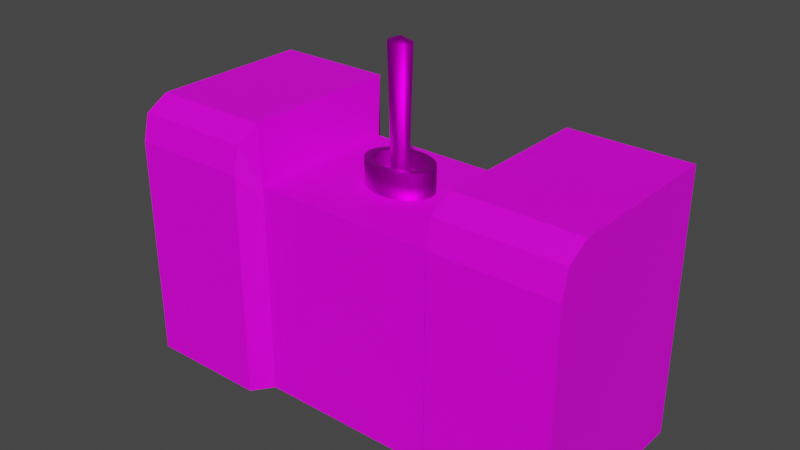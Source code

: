 # Source: 01_startButton.blend  (saved by Blender 3.2.14; exported with 4.5.12 LTS)
import bpy
from mathutils import Matrix  # noqa: F401  (used for matrix-valued properties, if any)

bpy.ops.wm.read_factory_settings(use_empty=True)
scene = bpy.context.scene
scene.name = 'Scene'

# ---- collections
col_collection = bpy.data.collections.new('Collection'); scene.collection.children.link(col_collection)

# ---- images (referenced by path relative to the original .blend; pixels are not part of the script)
import os
ASSET_DIR = os.environ.get("B2B_ASSET_DIR", "")  # directory of the original .blend (textures are referenced by path, not embedded)
HERE = os.path.dirname(os.path.abspath(__file__))  # packed textures are extracted next to this script under _unpacked/

def load_image(name, relpath, width, height, colorspace="sRGB"):
    """Load a texture the original file referenced (path relative to the .blend, or extracted next to this script)."""
    p = next((c for c in (os.path.join(HERE, relpath), os.path.join(ASSET_DIR, relpath)) if relpath and os.path.exists(c)), "")
    if p:
        img = bpy.data.images.load(p, check_existing=True)
        img.name = name
    else:  # same state as the original file: an image datablock whose file is absent (Cycles renders it pink)
        img = bpy.data.images.new(name, width, height)
        img.source = "FILE"
        img.filepath = "//" + (relpath or name)
    img.colorspace_settings.name = colorspace
    return img
img_texture_startbutton_01_png_001 = load_image('texture_startbutton_01.png.001', 'texture_startbutton_01.png', 1024, 1024, 'sRGB')

# ---- materials (node trees are filled in below, after node groups)
mat_metallic = bpy.data.materials.new('Metallic')
mat_metallic.use_transparent_shadow = False
mat_material = bpy.data.materials.new('Material')
mat_material.use_transparent_shadow = False

# ---- material node trees
mat_metallic.use_nodes = True; mat_metallic.node_tree.nodes.clear()
_N = mat_metallic.node_tree.nodes; _L = mat_metallic.node_tree.links
n0 = _N.new('ShaderNodeBsdfPrincipled'); n0.name = 'Principled BSDF'; n0.location = (10, 300)
n0.distribution = 'GGX'
n0.subsurface_method = 'RANDOM_WALK_SKIN'
n0.inputs[1].default_value = 1.0
n0.inputs[3].default_value = 1.45
n0.inputs[27].default_value = (0.0, 0.0, 0.0, 1.0)
n0.inputs[28].default_value = 1.0
n1 = _N.new('ShaderNodeOutputMaterial'); n1.name = 'Material Output'; n1.location = (300, 300)
n2 = _N.new('ShaderNodeTexImage'); n2.name = 'Image Texture'; n2.location = (-310, 269)
n2.image = img_texture_startbutton_01_png_001
_L.new(n0.outputs[0], n1.inputs[0])
_L.new(n2.outputs[0], n0.inputs[0])
n1.is_active_output = True
mat_material.use_nodes = True; mat_material.node_tree.nodes.clear()
_N = mat_material.node_tree.nodes; _L = mat_material.node_tree.links
n0 = _N.new('ShaderNodeBsdfPrincipled'); n0.name = 'Principled BSDF'; n0.location = (10, 300)
n0.distribution = 'GGX'
n0.subsurface_method = 'RANDOM_WALK_SKIN'
n0.inputs[3].default_value = 1.45
n0.inputs[13].default_value = 0.23
n0.inputs[27].default_value = (0.0, 0.0, 0.0, 1.0)
n0.inputs[28].default_value = 1.0
n1 = _N.new('ShaderNodeOutputMaterial'); n1.name = 'Material Output'; n1.location = (300, 300)
n2 = _N.new('ShaderNodeTexImage'); n2.name = 'Image Texture'; n2.location = (-367, 229)
n2.image = img_texture_startbutton_01_png_001
_L.new(n0.outputs[0], n1.inputs[0])
_L.new(n2.outputs[0], n0.inputs[0])
n1.is_active_output = True

# ---- world
world_world = bpy.data.worlds.new('World'); scene.world = world_world
world_world.use_nodes = True; world_world.node_tree.nodes.clear()
_N = world_world.node_tree.nodes; _L = world_world.node_tree.links
n0 = _N.new('ShaderNodeOutputWorld'); n0.name = 'World Output'; n0.location = (300, 300)
n1 = _N.new('ShaderNodeBackground'); n1.name = 'Background'; n1.location = (10, 300)
n1.inputs[0].default_value = (0.05088, 0.05088, 0.05088, 1.0)
_L.new(n1.outputs[0], n0.inputs[0])
n0.is_active_output = True
world_world.color = (0.05088, 0.05088, 0.05088)
world_world.use_sun_shadow = False
world_world.sun_shadow_jitter_overblur = 0.0

# ---- meshes
me_startbutton = bpy.data.meshes.new('startButton')
me_startbutton.from_pydata([(-0.7662, -0.8179, 1.791), (-0.7713, -0.8175, 1.791), (-0.7714, -0.8069, 1.485), (-0.7714, -0.8069, 1.79), (-0.7647, -0.8075, 1.485), (-0.7647, -0.8075, 1.79), (-0.7581, -0.8097, 1.485), (-0.7581, -0.8097, 1.79), (-0.7521, -0.8134, 1.485), (-0.7521, -0.8134, 1.79), (-0.7468, -0.8185, 1.485), (-0.7468, -0.8185, 1.79), (-0.7424, -0.8247, 1.485), (-0.7424, -0.8247, 1.79), (-0.7391, -0.8319, 1.485), (-0.7391, -0.8319, 1.79), (-0.7371, -0.8398, 1.485), (-0.7371, -0.8398, 1.79), (-0.7363, -0.8481, 1.485), (-0.7363, -0.8481, 1.79), (-0.7369, -0.8563, 1.485), (-0.7369, -0.8563, 1.79), (-0.7387, -0.8643, 1.485), (-0.7387, -0.8643, 1.79), (-0.7419, -0.8718, 1.485), (-0.7419, -0.8718, 1.79), (-0.7461, -0.8783, 1.485), (-0.7461, -0.8783, 1.79), (-0.7513, -0.8838, 1.485), (-0.7513, -0.8838, 1.79), (-0.7572, -0.8879, 1.485), (-0.7572, -0.8879, 1.79), (-0.7637, -0.8905, 1.485), (-0.7637, -0.8905, 1.79), (-0.7704, -0.8915, 1.485), (-0.7704, -0.8915, 1.79), (-0.7772, -0.8909, 1.485), (-0.7772, -0.8909, 1.79), (-0.7837, -0.8887, 1.485), (-0.7837, -0.8887, 1.79), (-0.7898, -0.885, 1.485), (-0.7898, -0.885, 1.79), (-0.7951, -0.8799, 1.485), (-0.7951, -0.8799, 1.79), (-0.7994, -0.8737, 1.485), (-0.7994, -0.8737, 1.79), (-0.8027, -0.8664, 1.485), (-0.8027, -0.8664, 1.79), (-0.8048, -0.8586, 1.485), (-0.8048, -0.8586, 1.79), (-0.8056, -0.8503, 1.485), (-0.8056, -0.8503, 1.79), (-0.805, -0.8421, 1.485), (-0.805, -0.8421, 1.79), (-0.8031, -0.8341, 1.485), (-0.8031, -0.8341, 1.79), (-0.8, -0.8266, 1.485), (-0.8, -0.8266, 1.79), (-0.7958, -0.8201, 1.485), (-0.7958, -0.8201, 1.79), (-0.7906, -0.8146, 1.485), (-0.7906, -0.8146, 1.79), (-0.7846, -0.8105, 1.485), (-0.7846, -0.8105, 1.79), (-0.7782, -0.8079, 1.485), (-0.7782, -0.8079, 1.79), (-0.7613, -0.8195, 1.791), (-0.7568, -0.8223, 1.791), (-0.7528, -0.8261, 1.791), (-0.7495, -0.8309, 1.791), (-0.7471, -0.8363, 1.791), (-0.7455, -0.8422, 1.791), (-0.745, -0.8483, 1.791), (-0.7454, -0.8546, 1.791), (-0.7468, -0.8606, 1.791), (-0.7491, -0.8661, 1.791), (-0.7523, -0.871, 1.791), (-0.7562, -0.8751, 1.791), (-0.7606, -0.8782, 1.791), (-0.7655, -0.8802, 1.791), (-0.7706, -0.8809, 1.791), (-0.7756, -0.8805, 1.791), (-0.7805, -0.8788, 1.791), (-0.785, -0.8761, 1.791), (-0.789, -0.8722, 1.791), (-0.7923, -0.8675, 1.791), (-0.7948, -0.8621, 1.791), (-0.7963, -0.8562, 1.791), (-0.7969, -0.8501, 1.791), (-0.7965, -0.8438, 1.791), (-0.7951, -0.8378, 1.791), (-0.7927, -0.8323, 1.791), (-0.7896, -0.8274, 1.791), (-0.7857, -0.8233, 1.791), (-0.7812, -0.8202, 1.791), (-0.7764, -0.8182, 1.791), (-0.7713, -0.8175, 1.674), (-0.7764, -0.8182, 1.674), (-0.7812, -0.8202, 1.674), (-0.7857, -0.8233, 1.674), (-0.7896, -0.8274, 1.674), (-0.7927, -0.8323, 1.674), (-0.7951, -0.8378, 1.674), (-0.7965, -0.8438, 1.674), (-0.7969, -0.8501, 1.674), (-0.7963, -0.8562, 1.674), (-0.7948, -0.8621, 1.674), (-0.7923, -0.8675, 1.674), (-0.789, -0.8722, 1.674), (-0.785, -0.8761, 1.674), (-0.7805, -0.8788, 1.674), (-0.7756, -0.8805, 1.674), (-0.7706, -0.8809, 1.674), (-0.7655, -0.8802, 1.674), (-0.7606, -0.8782, 1.674), (-0.7562, -0.8751, 1.674), (-0.7523, -0.871, 1.674), (-0.7491, -0.8661, 1.674), (-0.7468, -0.8606, 1.674), (-0.7454, -0.8546, 1.674), (-0.745, -0.8483, 1.674), (-0.7455, -0.8422, 1.674), (-0.7471, -0.8363, 1.674), (-0.7495, -0.8309, 1.674), (-0.7528, -0.8261, 1.674), (-0.7568, -0.8223, 1.674), (-0.7613, -0.8195, 1.674), (-0.7662, -0.8179, 1.674), (-0.7712, -0.827, 1.674), (-0.7747, -0.8275, 1.674), (-0.7781, -0.8289, 1.674), (-0.7812, -0.8311, 1.674), (-0.784, -0.8339, 1.674), (-0.7862, -0.8374, 1.674), (-0.7878, -0.8412, 1.674), (-0.7888, -0.8455, 1.674), (-0.7891, -0.8498, 1.674), (-0.7887, -0.8541, 1.674), (-0.7876, -0.8583, 1.674), (-0.7859, -0.862, 1.674), (-0.7836, -0.8653, 1.674), (-0.7808, -0.868, 1.674), (-0.7776, -0.87, 1.674), (-0.7742, -0.8711, 1.674), (-0.7707, -0.8714, 1.674), (-0.7671, -0.8709, 1.674), (-0.7637, -0.8695, 1.674), (-0.7606, -0.8673, 1.674), (-0.7579, -0.8645, 1.674), (-0.7557, -0.861, 1.674), (-0.754, -0.8571, 1.674), (-0.753, -0.8529, 1.674), (-0.7527, -0.8486, 1.674), (-0.7531, -0.8443, 1.674), (-0.7542, -0.8401, 1.674), (-0.756, -0.8364, 1.674), (-0.7583, -0.8331, 1.674), (-0.761, -0.8304, 1.674), (-0.7642, -0.8284, 1.674), (-0.7676, -0.8273, 1.674), (-0.7712, -0.827, 1.47), (-0.7747, -0.8275, 1.47), (-0.7781, -0.8289, 1.47), (-0.7812, -0.8311, 1.47), (-0.784, -0.8339, 1.47), (-0.7862, -0.8374, 1.47), (-0.7878, -0.8412, 1.47), (-0.7888, -0.8455, 1.47), (-0.7891, -0.8498, 1.47), (-0.7887, -0.8541, 1.47), (-0.7876, -0.8583, 1.47), (-0.7859, -0.862, 1.47), (-0.7836, -0.8653, 1.47), (-0.7808, -0.868, 1.47), (-0.7776, -0.87, 1.47), (-0.7742, -0.8711, 1.47), (-0.7707, -0.8714, 1.47), (-0.7671, -0.8709, 1.47), (-0.7637, -0.8695, 1.47), (-0.7606, -0.8673, 1.47), (-0.7579, -0.8645, 1.47), (-0.7557, -0.861, 1.47), (-0.754, -0.8571, 1.47), (-0.753, -0.8529, 1.47), (-0.7527, -0.8486, 1.47), (-0.7531, -0.8443, 1.47), (-0.7542, -0.8401, 1.47), (-0.756, -0.8364, 1.47), (-0.7583, -0.8331, 1.47), (-0.761, -0.8304, 1.47), (-0.7642, -0.8284, 1.47), (-0.7676, -0.8273, 1.47), (-0.777, -0.8568, 1.589), (-0.7646, -0.8564, 1.589), (-0.7771, -0.8417, 1.589), (-0.7647, -0.8413, 1.589), (-0.7708, -0.8491, 2.633), (-0.7707, -0.8599, 1.589), (-0.771, -0.8383, 1.589), (-0.7621, -0.838, 2.595), (-0.7797, -0.8494, 1.589), (-0.762, -0.8488, 1.589), (-0.7798, -0.8386, 2.595), (-0.771, -0.8337, 2.595), (-0.7582, -0.8487, 2.595), (-0.7619, -0.8596, 2.595), (-0.7707, -0.8645, 2.595), (-0.7796, -0.8602, 2.595), (-0.7835, -0.8495, 2.595), (-0.9447, -0.6864, 0.4157), (-0.9447, -0.6864, 0.4342), (-0.9414, -0.6863, 0.425), (-0.9433, -0.6864, 0.4117), (-0.9452, -0.6864, 0.425), (-0.942, -0.6864, 0.4342), (-0.942, -0.6864, 0.4157), (-0.9433, -0.6864, 0.4382), (-0.9485, -0.6956, 0.425), (-0.9469, -0.6955, 0.4502), (-0.9433, -0.6955, 0.461), (-0.9397, -0.6954, 0.4502), (-0.9381, -0.6954, 0.425), (-0.9433, -0.6955, 0.3889), (-0.9469, -0.6955, 0.3997), (-0.9387, -0.6865, 0.425), (-0.9433, -0.6866, 0.3926), (-0.9397, -0.6954, 0.3997), (-0.9433, -0.6866, 0.4573), (-0.9466, -0.6866, 0.4023), (-0.9466, -0.6866, 0.4476), (-0.948, -0.6866, 0.425), (-0.9401, -0.6865, 0.4476), (-0.9401, -0.6865, 0.4023)], [], [(41, 39, 82, 83), (2, 3, 5, 4), (57, 55, 90, 91), (4, 5, 7, 6), (19, 17, 71, 72), (6, 7, 9, 8), (35, 33, 79, 80), (8, 9, 11, 10), (51, 49, 87, 88), (10, 11, 13, 12), (13, 11, 68, 69), (12, 13, 15, 14), (29, 27, 76, 77), (14, 15, 17, 16), (45, 43, 84, 85), (16, 17, 19, 18), (61, 59, 92, 93), (18, 19, 21, 20), (3, 65, 95, 1), (20, 21, 23, 22), (7, 5, 0, 66), (22, 23, 25, 24), (23, 21, 73, 74), (24, 25, 27, 26), (39, 37, 81, 82), (26, 27, 29, 28), (55, 53, 89, 90), (28, 29, 31, 30), (17, 15, 70, 71), (30, 31, 33, 32), (33, 31, 78, 79), (32, 33, 35, 34), (49, 47, 86, 87), (34, 35, 37, 36), (65, 63, 94, 95), (36, 37, 39, 38), (11, 9, 67, 68), (38, 39, 41, 40), (27, 25, 75, 76), (40, 41, 43, 42), (43, 41, 83, 84), (42, 43, 45, 44), (59, 57, 91, 92), (44, 45, 47, 46), (21, 19, 72, 73), (46, 47, 49, 48), (37, 35, 80, 81), (48, 49, 51, 50), (53, 51, 88, 89), (50, 51, 53, 52), (5, 3, 1, 0), (52, 53, 55, 54), (15, 13, 69, 70), (54, 55, 57, 56), (31, 29, 77, 78), (56, 57, 59, 58), (47, 45, 85, 86), (58, 59, 61, 60), (63, 61, 93, 94), (60, 61, 63, 62), (25, 23, 74, 75), (9, 7, 66, 67), (62, 63, 65, 64), (70, 69, 123, 122), (64, 65, 3, 2), (119, 120, 152, 151), (78, 77, 115, 114), (86, 85, 107, 106), (94, 93, 99, 98), (67, 66, 126, 125), (75, 74, 118, 117), (83, 82, 110, 109), (91, 90, 102, 101), (72, 71, 121, 120), (80, 79, 113, 112), (88, 87, 105, 104), (69, 68, 124, 123), (77, 76, 116, 115), (85, 84, 108, 107), (93, 92, 100, 99), (66, 0, 127, 126), (74, 73, 119, 118), (82, 81, 111, 110), (1, 95, 97, 96), (90, 89, 103, 102), (95, 94, 98, 97), (71, 70, 122, 121), (79, 78, 114, 113), (87, 86, 106, 105), (68, 67, 125, 124), (76, 75, 117, 116), (84, 83, 109, 108), (92, 91, 101, 100), (0, 1, 96, 127), (73, 72, 120, 119), (81, 80, 112, 111), (89, 88, 104, 103), (154, 155, 187, 186), (106, 107, 139, 138), (120, 121, 153, 152), (107, 108, 140, 139), (121, 122, 154, 153), (108, 109, 141, 140), (122, 123, 155, 154), (109, 110, 142, 141), (96, 97, 129, 128), (123, 124, 156, 155), (110, 111, 143, 142), (97, 98, 130, 129), (124, 125, 157, 156), (111, 112, 144, 143), (98, 99, 131, 130), (125, 126, 158, 157), (112, 113, 145, 144), (99, 100, 132, 131), (126, 127, 159, 158), (113, 114, 146, 145), (100, 101, 133, 132), (127, 96, 128, 159), (114, 115, 147, 146), (101, 102, 134, 133), (115, 116, 148, 147), (102, 103, 135, 134), (116, 117, 149, 148), (103, 104, 136, 135), (117, 118, 150, 149), (104, 105, 137, 136), (118, 119, 151, 150), (105, 106, 138, 137), (141, 142, 174, 173), (128, 129, 161, 160), (155, 156, 188, 187), (142, 143, 175, 174), (129, 130, 162, 161), (156, 157, 189, 188), (143, 144, 176, 175), (130, 131, 163, 162), (157, 158, 190, 189), (144, 145, 177, 176), (131, 132, 164, 163), (158, 159, 191, 190), (145, 146, 178, 177), (132, 133, 165, 164), (159, 128, 160, 191), (146, 147, 179, 178), (133, 134, 166, 165), (147, 148, 180, 179), (134, 135, 167, 166), (148, 149, 181, 180), (135, 136, 168, 167), (149, 150, 182, 181), (136, 137, 169, 168), (150, 151, 183, 182), (137, 138, 170, 169), (151, 152, 184, 183), (138, 139, 171, 170), (152, 153, 185, 184), (139, 140, 172, 171), (153, 154, 186, 185), (140, 141, 173, 172), (193, 205, 206, 197), (195, 199, 204, 201), (201, 204, 205, 193), (196, 206, 205, 204), (203, 196, 204, 199), (208, 207, 206, 196), (192, 207, 208, 200), (200, 208, 202, 194), (202, 208, 196, 203), (198, 203, 199, 195), (194, 202, 203, 198), (197, 206, 207, 192), (212, 225, 228, 209), (216, 227, 231, 214), (210, 229, 227, 216), (221, 224, 231, 220), (217, 230, 228, 223), (209, 228, 230, 213), (218, 229, 230, 217), (220, 231, 227, 219), (222, 225, 232, 226), (215, 232, 225, 212), (211, 224, 232, 215), (214, 231, 224, 211), (226, 232, 224, 221), (219, 227, 229, 218), (223, 228, 225, 222), (213, 230, 229, 210)])
me_startbutton.polygons.foreach_set('use_smooth', [1, 1, 1, 1, 1, 1, 1, 1, 1, 1, 1, 1, 1, 1, 1, 1, 1, 1, 1, 1, 1, 1, 1, 1, 1, 1, 1, 1, 1, 1, 1, 1, 1, 1, 1, 1, 1, 1, 1, 1, 1, 1, 1, 1, 1, 1, 1, 1, 1, 1, 1, 1, 1, 1, 1, 1, 1, 1, 1, 1, 1, 1, 1, 1, 1, 1, 1, 1, 1, 1, 1, 1, 1, 1, 1, 1, 1, 1, 1, 1, 1, 1, 1, 1, 1, 1, 1, 1, 1, 1, 1, 1, 1, 1, 1, 1, 1, 1, 1, 1, 1, 1, 1, 1, 1, 1, 1, 1, 1, 1, 1, 1, 1, 1, 1, 1, 1, 1, 1, 1, 1, 1, 1, 1, 1, 1, 1, 1, 1, 1, 1, 1, 1, 1, 1, 1, 1, 1, 1, 1, 1, 1, 1, 1, 1, 1, 1, 1, 1, 1, 1, 1, 1, 1, 1, 1, 1, 1, 1, 1, 1, 1, 1, 1, 1, 1, 1, 1, 1, 1, 1, 1, 0, 0, 0, 0, 0, 0, 0, 0, 0, 0, 0, 0, 0, 0, 0, 0])
me_startbutton.polygons.foreach_set('material_index', [0, 0, 0, 0, 0, 0, 0, 0, 0, 0, 0, 0, 0, 0, 0, 0, 0, 0, 0, 0, 0, 0, 0, 0, 0, 0, 0, 0, 0, 0, 0, 0, 0, 0, 0, 0, 0, 0, 0, 0, 0, 0, 0, 0, 0, 0, 0, 0, 0, 0, 0, 0, 0, 0, 0, 0, 0, 0, 0, 0, 0, 0, 0, 0, 0, 0, 0, 0, 0, 0, 0, 0, 0, 0, 0, 0, 0, 0, 0, 0, 0, 0, 0, 0, 0, 0, 0, 0, 0, 0, 0, 0, 0, 0, 0, 0, 0, 0, 0, 0, 0, 0, 0, 0, 0, 0, 0, 0, 0, 0, 0, 0, 0, 0, 0, 0, 0, 0, 0, 0, 0, 0, 0, 0, 0, 0, 0, 0, 0, 0, 0, 0, 0, 0, 0, 0, 0, 0, 0, 0, 0, 0, 0, 0, 0, 0, 0, 0, 0, 0, 0, 0, 0, 0, 0, 0, 0, 0, 0, 0, 0, 0, 0, 0, 0, 0, 0, 0, 0, 0, 0, 0, 1, 1, 1, 1, 1, 1, 1, 1, 1, 1, 1, 1, 1, 1, 1, 1])
_uv = me_startbutton.uv_layers.new(name='UVMap')
_uv.uv.foreach_set('vector', [0.4781, 0.6972, 0.4844, 0.6972, 0.4844, 0.7093, 0.4781, 0.7093, 0.5969, 0.6543, 0.5969, 0.6972, 0.5906, 0.6972, 0.5906, 0.6543, 0.4281, 0.6972, 0.4344, 0.6972, 0.4344, 0.7093, 0.4281, 0.7093, 0.5906, 0.6543, 0.5906, 0.6972, 0.5844, 0.6972, 0.5844, 0.6543, 0.5469, 0.6972, 0.5531, 0.6972, 0.5531, 0.7093, 0.5469, 0.7093, 0.5844, 0.6543, 0.5844, 0.6972, 0.5781, 0.6972, 0.5781, 0.6543, 0.4969, 0.6972, 0.5031, 0.6972, 0.5031, 0.7093, 0.4969, 0.7093, 0.5781, 0.6543, 0.5781, 0.6972, 0.5719, 0.6972, 0.5719, 0.6543, 0.4469, 0.6972, 0.4531, 0.6972, 0.4531, 0.7093, 0.4469, 0.7093, 0.5719, 0.6543, 0.5719, 0.6972, 0.5656, 0.6972, 0.5656, 0.6543, 0.5656, 0.6972, 0.5719, 0.6972, 0.5719, 0.7093, 0.5656, 0.7093, 0.5656, 0.6543, 0.5656, 0.6972, 0.5594, 0.6972, 0.5594, 0.6543, 0.5156, 0.6972, 0.5219, 0.6972, 0.5219, 0.7093, 0.5156, 0.7093, 0.5594, 0.6543, 0.5594, 0.6972, 0.5531, 0.6972, 0.5531, 0.6543, 0.4656, 0.6972, 0.4719, 0.6972, 0.4719, 0.7093, 0.4656, 0.7093, 0.5531, 0.6543, 0.5531, 0.6972, 0.5469, 0.6972, 0.5469, 0.6543, 0.4156, 0.6972, 0.4219, 0.6972, 0.4219, 0.7093, 0.4156, 0.7093, 0.5469, 0.6543, 0.5469, 0.6972, 0.5406, 0.6972, 0.5406, 0.6543, 0.3969, 0.6972, 0.4031, 0.6972, 0.4031, 0.7093, 0.3969, 0.7093, 0.5406, 0.6543, 0.5406, 0.6972, 0.5344, 0.6972, 0.5344, 0.6543, 0.5844, 0.6972, 0.5906, 0.6972, 0.5906, 0.7093, 0.5844, 0.7093, 0.5344, 0.6543, 0.5344, 0.6972, 0.5281, 0.6972, 0.5281, 0.6543, 0.5344, 0.6972, 0.5406, 0.6972, 0.5406, 0.7093, 0.5344, 0.7093, 0.5281, 0.6543, 0.5281, 0.6972, 0.5219, 0.6972, 0.5219, 0.6543, 0.4844, 0.6972, 0.4906, 0.6972, 0.4906, 0.7093, 0.4844, 0.7093, 0.5219, 0.6543, 0.5219, 0.6972, 0.5156, 0.6972, 0.5156, 0.6543, 0.4344, 0.6972, 0.4406, 0.6972, 0.4406, 0.7093, 0.4344, 0.7093, 0.5156, 0.6543, 0.5156, 0.6972, 0.5094, 0.6972, 0.5094, 0.6543, 0.5531, 0.6972, 0.5594, 0.6972, 0.5594, 0.7093, 0.5531, 0.7093, 0.5094, 0.6543, 0.5094, 0.6972, 0.5031, 0.6972, 0.5031, 0.6543, 0.5031, 0.6972, 0.5094, 0.6972, 0.5094, 0.7093, 0.5031, 0.7093, 0.5031, 0.6543, 0.5031, 0.6972, 0.4969, 0.6972, 0.4969, 0.6543, 0.4531, 0.6972, 0.4594, 0.6972, 0.4594, 0.7093, 0.4531, 0.7093, 0.4969, 0.6543, 0.4969, 0.6972, 0.4906, 0.6972, 0.4906, 0.6543, 0.4031, 0.6972, 0.4094, 0.6972, 0.4094, 0.7093, 0.4031, 0.7093, 0.4906, 0.6543, 0.4906, 0.6972, 0.4844, 0.6972, 0.4844, 0.6543, 0.5719, 0.6972, 0.5781, 0.6972, 0.5781, 0.7093, 0.5719, 0.7093, 0.4844, 0.6543, 0.4844, 0.6972, 0.4781, 0.6972, 0.4781, 0.6543, 0.5219, 0.6972, 0.5281, 0.6972, 0.5281, 0.7093, 0.5219, 0.7093, 0.4781, 0.6543, 0.4781, 0.6972, 0.4719, 0.6972, 0.4719, 0.6543, 0.4719, 0.6972, 0.4781, 0.6972, 0.4781, 0.7093, 0.4719, 0.7093, 0.4719, 0.6543, 0.4719, 0.6972, 0.4656, 0.6972, 0.4656, 0.6543, 0.4219, 0.6972, 0.4281, 0.6972, 0.4281, 0.7093, 0.4219, 0.7093, 0.4656, 0.6543, 0.4656, 0.6972, 0.4594, 0.6972, 0.4594, 0.6543, 0.5406, 0.6972, 0.5469, 0.6972, 0.5469, 0.7093, 0.5406, 0.7093, 0.4594, 0.6543, 0.4594, 0.6972, 0.4531, 0.6972, 0.4531, 0.6543, 0.4906, 0.6972, 0.4969, 0.6972, 0.4969, 0.7093, 0.4906, 0.7093, 0.4531, 0.6543, 0.4531, 0.6972, 0.4469, 0.6972, 0.4469, 0.6543, 0.4406, 0.6972, 0.4469, 0.6972, 0.4469, 0.7093, 0.4406, 0.7093, 0.4469, 0.6543, 0.4469, 0.6972, 0.4406, 0.6972, 0.4406, 0.6543, 0.5906, 0.6972, 0.5969, 0.6972, 0.5969, 0.7093, 0.5906, 0.7093, 0.4406, 0.6543, 0.4406, 0.6972, 0.4344, 0.6972, 0.4344, 0.6543, 0.5594, 0.6972, 0.5656, 0.6972, 0.5656, 0.7093, 0.5594, 0.7093, 0.4344, 0.6543, 0.4344, 0.6972, 0.4281, 0.6972, 0.4281, 0.6543, 0.5094, 0.6972, 0.5156, 0.6972, 0.5156, 0.7093, 0.5094, 0.7093, 0.4281, 0.6543, 0.4281, 0.6972, 0.4219, 0.6972, 0.4219, 0.6543, 0.4594, 0.6972, 0.4656, 0.6972, 0.4656, 0.7093, 0.4594, 0.7093, 0.4219, 0.6543, 0.4219, 0.6972, 0.4156, 0.6972, 0.4156, 0.6543, 0.4094, 0.6972, 0.4156, 0.6972, 0.4156, 0.7093, 0.4094, 0.7093, 0.4156, 0.6543, 0.4156, 0.6972, 0.4094, 0.6972, 0.4094, 0.6543, 0.5281, 0.6972, 0.5344, 0.6972, 0.5344, 0.7093, 0.5281, 0.7093, 0.5781, 0.6972, 0.5844, 0.6972, 0.5844, 0.7093, 0.5781, 0.7093, 0.4094, 0.6543, 0.4094, 0.6972, 0.4031, 0.6972, 0.4031, 0.6543, 0.5594, 0.7093, 0.5656, 0.7093, 0.5656, 0.7285, 0.5594, 0.7285, 0.4031, 0.6543, 0.4031, 0.6972, 0.3969, 0.6972, 0.3969, 0.6543, 0.5406, 0.7285, 0.5469, 0.7285, 0.5469, 0.7347, 0.5406, 0.7347, 0.5094, 0.7093, 0.5156, 0.7093, 0.5156, 0.7285, 0.5094, 0.7285, 0.4594, 0.7093, 0.4656, 0.7093, 0.4656, 0.7285, 0.4594, 0.7285, 0.4094, 0.7093, 0.4156, 0.7093, 0.4156, 0.7285, 0.4094, 0.7285, 0.5781, 0.7093, 0.5844, 0.7093, 0.5844, 0.7285, 0.5781, 0.7285, 0.5281, 0.7093, 0.5344, 0.7093, 0.5344, 0.7285, 0.5281, 0.7285, 0.4781, 0.7093, 0.4844, 0.7093, 0.4844, 0.7285, 0.4781, 0.7285, 0.4281, 0.7093, 0.4344, 0.7093, 0.4344, 0.7285, 0.4281, 0.7285, 0.5469, 0.7093, 0.5531, 0.7093, 0.5531, 0.7285, 0.5469, 0.7285, 0.4969, 0.7093, 0.5031, 0.7093, 0.5031, 0.7285, 0.4969, 0.7285, 0.4469, 0.7093, 0.4531, 0.7093, 0.4531, 0.7285, 0.4469, 0.7285, 0.5656, 0.7093, 0.5719, 0.7093, 0.5719, 0.7285, 0.5656, 0.7285, 0.5156, 0.7093, 0.5219, 0.7093, 0.5219, 0.7285, 0.5156, 0.7285, 0.4656, 0.7093, 0.4719, 0.7093, 0.4719, 0.7285, 0.4656, 0.7285, 0.4156, 0.7093, 0.4219, 0.7093, 0.4219, 0.7285, 0.4156, 0.7285, 0.5844, 0.7093, 0.5906, 0.7093, 0.5906, 0.7285, 0.5844, 0.7285, 0.5344, 0.7093, 0.5406, 0.7093, 0.5406, 0.7285, 0.5344, 0.7285, 0.4844, 0.7093, 0.4906, 0.7093, 0.4906, 0.7285, 0.4844, 0.7285, 0.3969, 0.7093, 0.4031, 0.7093, 0.4031, 0.7285, 0.3969, 0.7285, 0.4344, 0.7093, 0.4406, 0.7093, 0.4406, 0.7285, 0.4344, 0.7285, 0.4031, 0.7093, 0.4094, 0.7093, 0.4094, 0.7285, 0.4031, 0.7285, 0.5531, 0.7093, 0.5594, 0.7093, 0.5594, 0.7285, 0.5531, 0.7285, 0.5031, 0.7093, 0.5094, 0.7093, 0.5094, 0.7285, 0.5031, 0.7285, 0.4531, 0.7093, 0.4594, 0.7093, 0.4594, 0.7285, 0.4531, 0.7285, 0.5719, 0.7093, 0.5781, 0.7093, 0.5781, 0.7285, 0.5719, 0.7285, 0.5219, 0.7093, 0.5281, 0.7093, 0.5281, 0.7285, 0.5219, 0.7285, 0.4719, 0.7093, 0.4781, 0.7093, 0.4781, 0.7285, 0.4719, 0.7285, 0.4219, 0.7093, 0.4281, 0.7093, 0.4281, 0.7285, 0.4219, 0.7285, 0.5906, 0.7093, 0.5969, 0.7093, 0.5969, 0.7285, 0.5906, 0.7285, 0.5406, 0.7093, 0.5469, 0.7093, 0.5469, 0.7285, 0.5406, 0.7285, 0.4906, 0.7093, 0.4969, 0.7093, 0.4969, 0.7285, 0.4906, 0.7285, 0.4406, 0.7093, 0.4469, 0.7093, 0.4469, 0.7285, 0.4406, 0.7285, 0.5594, 0.7347, 0.5656, 0.7347, 0.5656, 0.7415, 0.5594, 0.7415, 0.4594, 0.7285, 0.4656, 0.7285, 0.4656, 0.7347, 0.4594, 0.7347, 0.5469, 0.7285, 0.5531, 0.7285, 0.5531, 0.7347, 0.5469, 0.7347, 0.4656, 0.7285, 0.4719, 0.7285, 0.4719, 0.7347, 0.4656, 0.7347, 0.5531, 0.7285, 0.5594, 0.7285, 0.5594, 0.7347, 0.5531, 0.7347, 0.4719, 0.7285, 0.4781, 0.7285, 0.4781, 0.7347, 0.4719, 0.7347, 0.5594, 0.7285, 0.5656, 0.7285, 0.5656, 0.7347, 0.5594, 0.7347, 0.4781, 0.7285, 0.4844, 0.7285, 0.4844, 0.7347, 0.4781, 0.7347, 0.3968, 0.7285, 0.4031, 0.7285, 0.4031, 0.7347, 0.3968, 0.7347, 0.5656, 0.7285, 0.5719, 0.7285, 0.5719, 0.7347, 0.5656, 0.7347, 0.4844, 0.7285, 0.4906, 0.7285, 0.4906, 0.7347, 0.4844, 0.7347, 0.4031, 0.7285, 0.4093, 0.7285, 0.4093, 0.7347, 0.4031, 0.7347, 0.5719, 0.7285, 0.5781, 0.7285, 0.5781, 0.7347, 0.5719, 0.7347, 0.4906, 0.7285, 0.4969, 0.7285, 0.4969, 0.7347, 0.4906, 0.7347, 0.4093, 0.7285, 0.4156, 0.7285, 0.4156, 0.7347, 0.4093, 0.7347, 0.5781, 0.7285, 0.5844, 0.7285, 0.5844, 0.7347, 0.5781, 0.7347, 0.4969, 0.7285, 0.5031, 0.7285, 0.5031, 0.7347, 0.4969, 0.7347, 0.4156, 0.7285, 0.4218, 0.7285, 0.4218, 0.7347, 0.4156, 0.7347, 0.5844, 0.7285, 0.5906, 0.7285, 0.5906, 0.7347, 0.5844, 0.7347, 0.5031, 0.7285, 0.5094, 0.7285, 0.5094, 0.7347, 0.5031, 0.7347, 0.4218, 0.7285, 0.4281, 0.7285, 0.4281, 0.7347, 0.4218, 0.7347, 0.5906, 0.7285, 0.5969, 0.7285, 0.5969, 0.7347, 0.5906, 0.7347, 0.5094, 0.7285, 0.5156, 0.7285, 0.5156, 0.7347, 0.5094, 0.7347, 0.4281, 0.7285, 0.4344, 0.7285, 0.4344, 0.7347, 0.4281, 0.7347, 0.5156, 0.7285, 0.5219, 0.7285, 0.5219, 0.7347, 0.5156, 0.7347, 0.4344, 0.7285, 0.4406, 0.7285, 0.4406, 0.7347, 0.4344, 0.7347, 0.5219, 0.7285, 0.5281, 0.7285, 0.5281, 0.7347, 0.5219, 0.7347, 0.4406, 0.7285, 0.4469, 0.7285, 0.4469, 0.7347, 0.4406, 0.7347, 0.5281, 0.7285, 0.5344, 0.7285, 0.5344, 0.7347, 0.5281, 0.7347, 0.4469, 0.7285, 0.4531, 0.7285, 0.4531, 0.7347, 0.4469, 0.7347, 0.5344, 0.7285, 0.5406, 0.7285, 0.5406, 0.7347, 0.5344, 0.7347, 0.4531, 0.7285, 0.4594, 0.7285, 0.4594, 0.7347, 0.4531, 0.7347, 0.4781, 0.7347, 0.4844, 0.7347, 0.4844, 0.7415, 0.4781, 0.7415, 0.3969, 0.7347, 0.4031, 0.7347, 0.4031, 0.7415, 0.3969, 0.7415, 0.5656, 0.7347, 0.5719, 0.7347, 0.5719, 0.7415, 0.5656, 0.7415, 0.4844, 0.7347, 0.4906, 0.7347, 0.4906, 0.7415, 0.4844, 0.7415, 0.4031, 0.7347, 0.4094, 0.7347, 0.4094, 0.7415, 0.4031, 0.7415, 0.5719, 0.7347, 0.5781, 0.7347, 0.5781, 0.7415, 0.5719, 0.7415, 0.4906, 0.7347, 0.4969, 0.7347, 0.4969, 0.7415, 0.4906, 0.7415, 0.4094, 0.7347, 0.4156, 0.7347, 0.4156, 0.7415, 0.4094, 0.7415, 0.5781, 0.7347, 0.5844, 0.7347, 0.5844, 0.7415, 0.5781, 0.7415, 0.4969, 0.7347, 0.5031, 0.7347, 0.5031, 0.7415, 0.4969, 0.7415, 0.4156, 0.7347, 0.4219, 0.7347, 0.4219, 0.7415, 0.4156, 0.7415, 0.5844, 0.7347, 0.5906, 0.7347, 0.5906, 0.7415, 0.5844, 0.7415, 0.5031, 0.7347, 0.5094, 0.7347, 0.5094, 0.7415, 0.5031, 0.7415, 0.4219, 0.7347, 0.4281, 0.7347, 0.4281, 0.7415, 0.4219, 0.7415, 0.5906, 0.7347, 0.5969, 0.7347, 0.5969, 0.7415, 0.5906, 0.7415, 0.5094, 0.7347, 0.5156, 0.7347, 0.5156, 0.7415, 0.5094, 0.7415, 0.4281, 0.7347, 0.4344, 0.7347, 0.4344, 0.7415, 0.4281, 0.7415, 0.5156, 0.7347, 0.5219, 0.7347, 0.5219, 0.7415, 0.5156, 0.7415, 0.4344, 0.7347, 0.4406, 0.7347, 0.4406, 0.7415, 0.4344, 0.7415, 0.5219, 0.7347, 0.5281, 0.7347, 0.5281, 0.7415, 0.5219, 0.7415, 0.4406, 0.7347, 0.4469, 0.7347, 0.4469, 0.7415, 0.4406, 0.7415, 0.5281, 0.7347, 0.5344, 0.7347, 0.5344, 0.7415, 0.5281, 0.7415, 0.4469, 0.7347, 0.4531, 0.7347, 0.4531, 0.7415, 0.4469, 0.7415, 0.5344, 0.7347, 0.5406, 0.7347, 0.5406, 0.7415, 0.5344, 0.7415, 0.4531, 0.7347, 0.4594, 0.7347, 0.4594, 0.7415, 0.4531, 0.7415, 0.5406, 0.7347, 0.5469, 0.7347, 0.5469, 0.7415, 0.5406, 0.7415, 0.4594, 0.7347, 0.4656, 0.7347, 0.4656, 0.7415, 0.4594, 0.7415, 0.5469, 0.7347, 0.5531, 0.7347, 0.5531, 0.7415, 0.5469, 0.7415, 0.4656, 0.7347, 0.4719, 0.7347, 0.4719, 0.7415, 0.4656, 0.7415, 0.5531, 0.7347, 0.5594, 0.7347, 0.5594, 0.7415, 0.5531, 0.7415, 0.4719, 0.7347, 0.4781, 0.7347, 0.4781, 0.7415, 0.4719, 0.7415, 0.597, 0.7707, 0.5965, 0.9223, 0.6025, 0.9223, 0.6012, 0.7707, 0.5848, 0.9223, 0.5861, 0.7707, 0.5792, 0.7707, 0.58, 0.9223, 0.58, 0.9223, 0.5792, 0.7707, 0.5739, 0.7707, 0.5762, 0.9224, 0.5758, 0.9576, 0.576, 0.9426, 0.5904, 0.9472, 0.5964, 0.9577, 0.5757, 0.9725, 0.5758, 0.9576, 0.5964, 0.9577, 0.5902, 0.9682, 0.5553, 0.9574, 0.5615, 0.9469, 0.576, 0.9426, 0.5758, 0.9576, 0.5681, 0.9223, 0.5695, 0.7707, 0.5626, 0.7707, 0.5633, 0.9223, 0.5633, 0.9223, 0.5626, 0.7707, 0.5572, 0.7707, 0.5595, 0.9224, 0.5613, 0.9679, 0.5553, 0.9574, 0.5758, 0.9576, 0.5757, 0.9725, 0.5878, 0.9224, 0.5905, 0.7707, 0.5861, 0.7707, 0.5848, 0.9223, 0.591, 0.7707, 0.5905, 0.9223, 0.5965, 0.9223, 0.5952, 0.7707, 0.5712, 0.9224, 0.5739, 0.7707, 0.5695, 0.7707, 0.5681, 0.9223, 0.4916, 0.7335, 0.4916, 0.7258, 0.4717, 0.7258, 0.48, 0.7335, 0.4916, 0.7335, 0.4916, 0.7258, 0.5114, 0.7258, 0.5031, 0.7335, 0.48, 0.7335, 0.4717, 0.7258, 0.4916, 0.7258, 0.4916, 0.7335, 0.5232, 0.674, 0.5199, 0.7258, 0.5114, 0.7258, 0.5137, 0.674, 0.46, 0.674, 0.4632, 0.7258, 0.4717, 0.7258, 0.4694, 0.674, 0.48, 0.7335, 0.4717, 0.7258, 0.4632, 0.7258, 0.475, 0.7335, 0.4694, 0.674, 0.4717, 0.7258, 0.4632, 0.7258, 0.46, 0.674, 0.5137, 0.674, 0.5114, 0.7258, 0.4916, 0.7258, 0.4916, 0.674, 0.4916, 0.674, 0.4916, 0.7258, 0.5114, 0.7258, 0.5137, 0.674, 0.5031, 0.7335, 0.5114, 0.7258, 0.4916, 0.7258, 0.4916, 0.7335, 0.5081, 0.7335, 0.5199, 0.7258, 0.5114, 0.7258, 0.5031, 0.7335, 0.5031, 0.7335, 0.5114, 0.7258, 0.5199, 0.7258, 0.5081, 0.7335, 0.5137, 0.674, 0.5114, 0.7258, 0.5199, 0.7258, 0.5232, 0.674, 0.4916, 0.674, 0.4916, 0.7258, 0.4717, 0.7258, 0.4694, 0.674, 0.4694, 0.674, 0.4717, 0.7258, 0.4916, 0.7258, 0.4916, 0.674, 0.475, 0.7335, 0.4632, 0.7258, 0.4717, 0.7258, 0.48, 0.7335])
me_startbutton.materials.append(mat_metallic)
me_startbutton.materials.append(None)
me_startbutton.use_mirror_vertex_groups = False
me_startbutton.update()
me_startbuttonbox = bpy.data.meshes.new('startButtonBox')
me_startbuttonbox.from_pydata([(-0.5459, -1.007, 1.192e-07), (-0.546, -0.9962, 1.9), (-0.993, -1.015, 1.192e-07), (-0.5477, -0.6871, 2.0), (-0.993, -1.004, 1.9), (-0.5477, -0.6871, 1.192e-07), (-0.9948, -0.6944, 1.192e-07), (-0.9948, -0.6944, 2.0), (-0.8756, -0.6925, 1.192e-07), (-0.667, -0.6891, 1.192e-07), (-0.8737, -1.013, 1.192e-07), (-0.6651, -1.009, 1.192e-07), (-0.8756, -0.6925, 2.0), (-0.667, -0.6891, 2.0), (-0.6652, -0.9982, 1.9), (-0.8738, -1.002, 1.9), (-0.8612, -0.7243, 1.192e-07), (-0.681, -0.7213, 1.192e-07), (-0.8597, -0.9804, 1.192e-07), (-0.6795, -0.9775, 1.192e-07), (-0.8612, -0.7243, 1.6), (-0.681, -0.7213, 1.6), (-0.6795, -0.9775, 1.6), (-0.8597, -0.9804, 1.6), (-0.5462, -0.9584, 2.0), (-0.5462, -0.9584, 1.192e-07), (-0.9932, -0.9656, 1.192e-07), (-0.9932, -0.9656, 2.0), (-0.874, -0.9637, 2.0), (-0.6654, -0.9603, 2.0), (-0.8598, -0.9634, 1.6), (-0.6796, -0.9605, 1.6), (-0.5459, -1.007, 1.7), (-0.5477, -0.6871, 1.7), (-0.993, -1.015, 1.7), (-0.9948, -0.6944, 1.7), (-0.667, -0.6891, 1.7), (-0.8756, -0.6925, 1.7), (-0.6651, -1.009, 1.7), (-0.8737, -1.013, 1.7), (-0.681, -0.7213, 1.5), (-0.8612, -0.7243, 1.5), (-0.6795, -0.9775, 1.5), (-0.8597, -0.9804, 1.5), (-0.9932, -0.9656, 1.7), (-0.5462, -0.9584, 1.7)], [], [(29, 14, 1, 24), (45, 24, 1, 32), (39, 15, 4, 34), (37, 35, 7, 12), (44, 34, 4, 27), (33, 36, 13, 3), (36, 9, 17, 40), (32, 1, 14, 38), (38, 14, 22, 42), (27, 4, 15, 28), (28, 15, 23, 30), (40, 41, 20, 21), (42, 22, 23, 43), (30, 23, 22, 31), (29, 13, 21, 31), (39, 10, 18, 43), (37, 12, 20, 41), (14, 29, 31, 22), (20, 30, 31, 21), (12, 28, 30, 20), (7, 27, 28, 12), (35, 44, 27, 7), (33, 3, 24, 45), (13, 29, 24, 3), (5, 33, 45, 25), (6, 26, 44, 35), (8, 37, 41, 16), (15, 39, 43, 23), (19, 42, 43, 18), (17, 16, 41, 40), (11, 38, 42, 19), (0, 32, 38, 11), (13, 36, 40, 21), (5, 9, 36, 33), (26, 2, 34, 44), (8, 6, 35, 37), (10, 39, 34, 2), (25, 45, 32, 0)])
_uv = me_startbuttonbox.uv_layers.new(name='UVMap')
_uv.uv.foreach_set('vector', [0.2767, 0.7631, 0.2767, 0.7458, 0.3682, 0.7459, 0.3682, 0.7633, 0.4162, 0.9404, 0.4162, 0.9705, 0.3989, 0.9604, 0.3938, 0.9404, 0.1164, 0.7232, 0.1165, 0.7455, 0.02498, 0.7454, 0.02485, 0.7231, 0.1162, 0.8916, 0.02463, 0.8913, 0.02476, 0.8689, 0.1163, 0.8692, 0.4163, 0.9404, 0.3939, 0.9404, 0.399, 0.9604, 0.4163, 0.9705, 0.3679, 0.892, 0.2763, 0.8919, 0.2765, 0.8694, 0.368, 0.8696, 0.2763, 0.8919, 0.2765, 0.968, 0.2656, 0.9533, 0.2655, 0.8828, 0.3681, 0.7236, 0.3682, 0.7459, 0.2767, 0.7458, 0.2766, 0.7235, 0.2766, 0.7235, 0.2767, 0.7458, 0.2657, 0.7481, 0.2656, 0.7308, 0.02495, 0.7627, 0.02498, 0.7454, 0.1165, 0.7455, 0.1165, 0.7629, 0.1165, 0.7629, 0.1165, 0.7455, 0.1273, 0.7479, 0.1274, 0.7629, 0.2655, 0.8828, 0.1271, 0.8827, 0.1272, 0.8617, 0.2656, 0.8618, 0.2656, 0.7308, 0.2657, 0.7481, 0.1273, 0.7479, 0.1272, 0.7306, 0.1274, 0.7629, 0.1273, 0.7479, 0.2657, 0.7481, 0.2658, 0.7631, 0.2767, 0.7631, 0.2765, 0.8694, 0.2656, 0.8618, 0.2658, 0.7631, 0.1164, 0.7232, 0.116, 0.6753, 0.1269, 0.6899, 0.1272, 0.7306, 0.1162, 0.8916, 0.1163, 0.8692, 0.1272, 0.8617, 0.1271, 0.8827, 0.2767, 0.7458, 0.2767, 0.7631, 0.2658, 0.7631, 0.2657, 0.7481, 0.1272, 0.8616, 0.1274, 0.7629, 0.2658, 0.7631, 0.2656, 0.8618, 0.1163, 0.8692, 0.1165, 0.7629, 0.1274, 0.7629, 0.1272, 0.8616, 0.02476, 0.869, 0.02495, 0.7627, 0.1165, 0.7629, 0.1163, 0.8692, 0.5402, 0.9404, 0.4163, 0.9404, 0.4163, 0.9705, 0.5402, 0.9705, 0.5401, 0.9404, 0.5401, 0.9705, 0.4162, 0.9705, 0.4162, 0.9404, 0.2765, 0.8694, 0.2767, 0.7631, 0.3682, 0.7633, 0.368, 0.8696, 0.5401, 0.7698, 0.5401, 0.9404, 0.4162, 0.9404, 0.4162, 0.7698, 0.5402, 0.7698, 0.4163, 0.7698, 0.4163, 0.9404, 0.5402, 0.9404, 0.1163, 0.9678, 0.1162, 0.8916, 0.1271, 0.8827, 0.1272, 0.9532, 0.1165, 0.7455, 0.1164, 0.7232, 0.1272, 0.7306, 0.1273, 0.7479, 0.2653, 0.6901, 0.2656, 0.7308, 0.1272, 0.7306, 0.1269, 0.6899, 0.2656, 0.9533, 0.1272, 0.9532, 0.1271, 0.8827, 0.2655, 0.8828, 0.2762, 0.6755, 0.2766, 0.7234, 0.2656, 0.7308, 0.2653, 0.6901, 0.3677, 0.6756, 0.3681, 0.7236, 0.2766, 0.7234, 0.2762, 0.6755, 0.2765, 0.8694, 0.2763, 0.8919, 0.2655, 0.8828, 0.2656, 0.8618, 0.368, 0.9682, 0.2765, 0.968, 0.2763, 0.8919, 0.3679, 0.892, 0.4163, 0.7698, 0.3939, 0.7698, 0.3939, 0.9404, 0.4163, 0.9404, 0.1163, 0.9678, 0.02476, 0.9666, 0.02463, 0.8913, 0.1162, 0.8916, 0.116, 0.6753, 0.1164, 0.7232, 0.02485, 0.723, 0.02447, 0.6751, 0.4162, 0.7698, 0.4162, 0.9404, 0.3938, 0.9404, 0.3938, 0.7698])
me_startbuttonbox.materials.append(mat_material)
me_startbuttonbox.use_mirror_vertex_groups = False
me_startbuttonbox.update()

# ---- objects
ob_startbutton = bpy.data.objects.new('startButton', me_startbutton)
ob_startbuttonbox = bpy.data.objects.new('startButtonBox', me_startbuttonbox)

# ---- transforms, parenting, visibility, modifiers, constraints
ob_startbutton.location = (0.0004324, -0.0005619, 0.0734)
ob_startbutton.rotation_euler = (0.0, -0.0, -0.009317)
ob_startbutton.scale = (0.3473, 0.207, 0.04545)
ob_startbutton.lock_rotations_4d = False
ob_startbutton.empty_display_type = 'ARROWS'
ob_startbutton.lineart.crease_threshold = 0.0
ob_startbuttonbox.location = (0.0004324, -0.0005619, 0.0734)
ob_startbuttonbox.rotation_euler = (0.0, -0.0, -0.009317)
ob_startbuttonbox.scale = (0.3473, 0.207, 0.04545)
ob_startbuttonbox.lock_rotations_4d = False
ob_startbuttonbox.empty_display_type = 'ARROWS'
ob_startbuttonbox.lineart.crease_threshold = 0.0

# ---- collection membership
col_collection.objects.link(ob_startbutton)
col_collection.objects.link(ob_startbuttonbox)

# ---- scene / render settings (as saved in the file)
scene.frame_start = 1; scene.frame_end = 250; scene.frame_set(139)
scene.render.engine = 'BLENDER_EEVEE_NEXT'
scene.cycles.sampling_pattern = 'TABULATED_SOBOL'
scene.cycles.use_light_tree = False
scene.view_settings.view_transform = 'Filmic'
bpy.context.view_layer.update()

# ---- added for rendering (the .blend has no active camera and no usable light): camera, sun
cam_auto = bpy.data.cameras.new('AutoCamera')
cam_auto.lens = 50.0
cam_auto.sensor_width = 36.0
cam_auto.clip_end = 1000.0
ob_auto_camera = bpy.data.objects.new('AutoCamera', cam_auto)
scene.collection.objects.link(ob_auto_camera)
ob_auto_camera.location = (-0.0755034, -0.406045, 0.287815)
ob_auto_camera.rotation_euler = (1.09748, -7.21219e-08, 0.694738)
scene.camera = ob_auto_camera
light_auto_sun = bpy.data.lights.new('AutoSun', 'SUN')
light_auto_sun.energy = 3.0
light_auto_sun.angle = 0.0523599
ob_auto_sun = bpy.data.objects.new('AutoSun', light_auto_sun)
scene.collection.objects.link(ob_auto_sun)
ob_auto_sun.rotation_euler = (0.872665, 0.174533, 0.523599)
bpy.context.view_layer.update()
